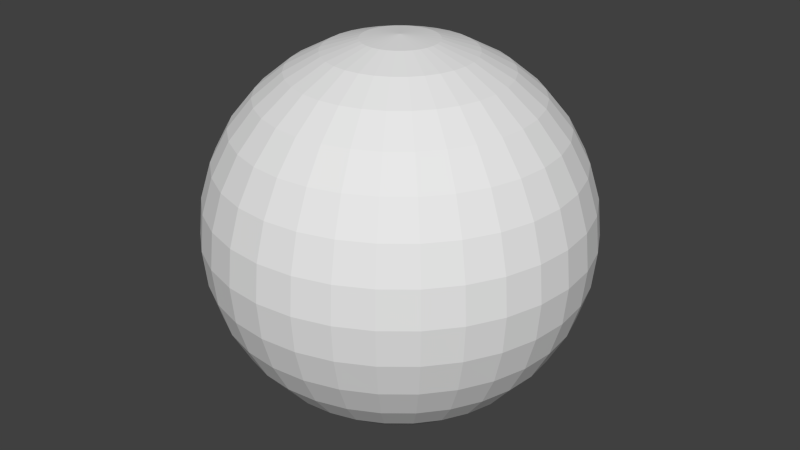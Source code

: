 # Source: ball.blend  (saved by Blender 2.69.0; exported with 4.5.12 LTS)
import bpy
from mathutils import Matrix  # noqa: F401  (used for matrix-valued properties, if any)

bpy.ops.wm.read_factory_settings(use_empty=True)
scene = bpy.context.scene
scene.name = 'Scene'

# ---- collections
col_collection_1 = bpy.data.collections.new('Collection 1'); scene.collection.children.link(col_collection_1)

# ---- world
world_world = bpy.data.worlds.new('World'); scene.world = world_world
world_world.color = (0.05088, 0.05088, 0.05088)
world_world.use_sun_shadow = False
world_world.sun_shadow_jitter_overblur = 0.0
world_world.cycles.sampling_method = 'MANUAL'
world_world.cycles.sample_map_resolution = 256

# ---- meshes
me_sphere = bpy.data.meshes.new('Sphere')
me_sphere.from_pydata([(-0.1951, 0.0, 0.9808), (-0.3827, 0.0, 0.9239), (-0.5556, 0.0, 0.8315), (-0.7071, 0.0, 0.7071), (-0.8315, 0.0, 0.5556), (-0.9239, 0.0, 0.3827), (-0.9808, 0.0, 0.1951), (-1.0, 0.0, 7.55e-08), (-0.9808, 0.0, -0.1951), (-0.9239, 0.0, -0.3827), (-0.8315, 0.0, -0.5556), (-0.7071, 0.0, -0.7071), (-0.5556, 0.0, -0.8315), (-0.3827, 0.0, -0.9239), (-0.1951, 0.0, -0.9808), (3.258e-07, 0.0, -1.0), (-0.1913, 0.03806, 0.9808), (-0.3753, 0.07466, 0.9239), (-0.5449, 0.1084, 0.8315), (-0.6935, 0.1379, 0.7071), (-0.8155, 0.1622, 0.5556), (-0.9061, 0.1802, 0.3827), (-0.9619, 0.1913, 0.1951), (-0.9808, 0.1951, 7.55e-08), (-0.9619, 0.1913, -0.1951), (-0.9061, 0.1802, -0.3827), (-0.8155, 0.1622, -0.5556), (-0.6935, 0.1379, -0.7071), (-0.5449, 0.1084, -0.8315), (-0.3753, 0.07466, -0.9239), (-0.1913, 0.03806, -0.9808), (-0.1802, 0.07466, 0.9808), (-0.3536, 0.1464, 0.9239), (-0.5133, 0.2126, 0.8315), (-0.6533, 0.2706, 0.7071), (-0.7682, 0.3182, 0.5556), (-0.8536, 0.3536, 0.3827), (-0.9061, 0.3753, 0.1951), (-0.9239, 0.3827, 7.55e-08), (-0.9061, 0.3753, -0.1951), (-0.8536, 0.3536, -0.3827), (-0.7682, 0.3182, -0.5556), (-0.6533, 0.2706, -0.7071), (-0.5133, 0.2126, -0.8315), (-0.3536, 0.1464, -0.9239), (-0.1802, 0.07466, -0.9808), (-0.1622, 0.1084, 0.9808), (-0.3182, 0.2126, 0.9239), (-0.4619, 0.3087, 0.8315), (-0.5879, 0.3928, 0.7071), (-0.6913, 0.4619, 0.5556), (-0.7682, 0.5133, 0.3827), (-0.8155, 0.5449, 0.1951), (-0.8315, 0.5556, 7.55e-08), (-0.8155, 0.5449, -0.1951), (-0.7682, 0.5133, -0.3827), (-0.6913, 0.4619, -0.5556), (-0.5879, 0.3928, -0.7071), (-0.4619, 0.3087, -0.8315), (-0.3182, 0.2126, -0.9239), (-0.1622, 0.1084, -0.9808), (-0.1379, 0.1379, 0.9808), (-0.2706, 0.2706, 0.9239), (-0.3928, 0.3928, 0.8315), (-0.5, 0.5, 0.7071), (-0.5879, 0.5879, 0.5556), (-0.6533, 0.6533, 0.3827), (-0.6935, 0.6935, 0.1951), (-0.7071, 0.7071, 7.55e-08), (-0.6935, 0.6935, -0.1951), (-0.6533, 0.6533, -0.3827), (-0.5879, 0.5879, -0.5556), (-0.5, 0.5, -0.7071), (-0.3928, 0.3928, -0.8315), (-0.2706, 0.2706, -0.9239), (-0.1379, 0.1379, -0.9808), (-0.1084, 0.1622, 0.9808), (-0.2126, 0.3182, 0.9239), (-0.3087, 0.4619, 0.8315), (-0.3928, 0.5879, 0.7071), (-0.4619, 0.6913, 0.5556), (-0.5133, 0.7682, 0.3827), (-0.5449, 0.8155, 0.1951), (-0.5556, 0.8315, 7.55e-08), (-0.5449, 0.8155, -0.1951), (-0.5133, 0.7682, -0.3827), (-0.4619, 0.6913, -0.5556), (-0.3928, 0.5879, -0.7071), (-0.3087, 0.4619, -0.8315), (-0.2126, 0.3182, -0.9239), (-0.1084, 0.1622, -0.9808), (-0.07466, 0.1802, 0.9808), (-0.1464, 0.3536, 0.9239), (-0.2126, 0.5133, 0.8315), (-0.2706, 0.6533, 0.7071), (-0.3182, 0.7682, 0.5556), (-0.3536, 0.8536, 0.3827), (-0.3753, 0.9061, 0.1951), (-0.3827, 0.9239, 7.55e-08), (-0.3753, 0.9061, -0.1951), (-0.3536, 0.8536, -0.3827), (-0.3182, 0.7682, -0.5556), (-0.2706, 0.6533, -0.7071), (-0.2126, 0.5133, -0.8315), (-0.1464, 0.3536, -0.9239), (-0.07466, 0.1802, -0.9808), (-0.03806, 0.1913, 0.9808), (-0.07466, 0.3753, 0.9239), (-0.1084, 0.5449, 0.8315), (-0.1379, 0.6935, 0.7071), (-0.1622, 0.8155, 0.5556), (-0.1802, 0.9061, 0.3827), (-0.1913, 0.9619, 0.1951), (-0.1951, 0.9808, 7.55e-08), (-0.1913, 0.9619, -0.1951), (-0.1802, 0.9061, -0.3827), (-0.1622, 0.8155, -0.5556), (-0.1379, 0.6935, -0.7071), (-0.1084, 0.5449, -0.8315), (-0.07466, 0.3753, -0.9239), (-0.03806, 0.1913, -0.9808), (3.364e-07, 0.1951, 0.9808), (3.731e-07, 0.3827, 0.9239), (3.802e-07, 0.5556, 0.8315), (4.165e-07, 0.7071, 0.7071), (3.882e-07, 0.8315, 0.5556), (3.396e-07, 0.9239, 0.3827), (4.025e-07, 0.9808, 0.1951), (3.481e-07, 1.0, 7.55e-08), (3.703e-07, 0.9808, -0.1951), (3.951e-07, 0.9239, -0.3827), (3.882e-07, 0.8315, -0.5556), (4.165e-07, 0.7071, -0.7071), (3.759e-07, 0.5556, -0.8315), (3.309e-07, 0.3827, -0.9239), (3.366e-07, 0.1951, -0.9808), (0.03806, 0.1913, 0.9808), (0.07466, 0.3753, 0.9239), (0.1084, 0.5449, 0.8315), (0.138, 0.6935, 0.7071), (0.1622, 0.8155, 0.5556), (0.1802, 0.9061, 0.3827), (0.1913, 0.9619, 0.1951), (0.1951, 0.9808, 7.55e-08), (0.1913, 0.9619, -0.1951), (0.1802, 0.9061, -0.3827), (0.1622, 0.8155, -0.5556), (0.138, 0.6935, -0.7071), (0.1084, 0.5449, -0.8315), (0.07466, 0.3753, -0.9239), (0.03806, 0.1913, -0.9808), (0.07466, 0.1802, 0.9808), (0.1464, 0.3536, 0.9239), (0.2126, 0.5133, 0.8315), (0.2706, 0.6533, 0.7071), (0.3182, 0.7682, 0.5556), (0.3536, 0.8536, 0.3827), (0.3753, 0.9061, 0.1951), (0.3827, 0.9239, 7.55e-08), (0.3753, 0.9061, -0.1951), (0.3536, 0.8536, -0.3827), (0.3182, 0.7682, -0.5556), (0.2706, 0.6533, -0.7071), (0.2126, 0.5133, -0.8315), (0.1464, 0.3536, -0.9239), (0.07466, 0.1802, -0.9808), (0.1084, 0.1622, 0.9808), (0.2126, 0.3182, 0.9239), (0.3087, 0.4619, 0.8315), (0.3928, 0.5879, 0.7071), (0.4619, 0.6913, 0.5556), (0.5133, 0.7682, 0.3827), (0.5449, 0.8155, 0.1951), (0.5556, 0.8315, 7.55e-08), (0.5449, 0.8155, -0.1951), (0.5133, 0.7682, -0.3827), (0.4619, 0.6913, -0.5556), (0.3928, 0.5879, -0.7071), (0.3087, 0.4619, -0.8315), (0.2126, 0.3182, -0.9239), (0.1084, 0.1622, -0.9808), (0.138, 0.1379, 0.9808), (0.2706, 0.2706, 0.9239), (0.3928, 0.3928, 0.8315), (0.5, 0.5, 0.7071), (0.5879, 0.5879, 0.5556), (0.6533, 0.6533, 0.3827), (0.6935, 0.6935, 0.1951), (0.7071, 0.7071, 7.55e-08), (0.6935, 0.6935, -0.1951), (0.6533, 0.6533, -0.3827), (0.5879, 0.5879, -0.5556), (0.5, 0.5, -0.7071), (0.3928, 0.3928, -0.8315), (0.2706, 0.2706, -0.9239), (0.138, 0.1379, -0.9808), (0.1622, 0.1084, 0.9808), (0.3182, 0.2126, 0.9239), (0.4619, 0.3087, 0.8315), (0.5879, 0.3928, 0.7071), (0.6913, 0.4619, 0.5556), (0.7682, 0.5133, 0.3827), (0.8155, 0.5449, 0.1951), (0.8315, 0.5556, 7.55e-08), (0.8155, 0.5449, -0.1951), (0.7682, 0.5133, -0.3827), (0.6913, 0.4619, -0.5556), (0.5879, 0.3928, -0.7071), (0.4619, 0.3087, -0.8315), (0.3182, 0.2126, -0.9239), (0.1622, 0.1084, -0.9808), (0.1802, 0.07466, 0.9808), (0.3536, 0.1464, 0.9239), (0.5133, 0.2126, 0.8315), (0.6533, 0.2706, 0.7071), (0.7682, 0.3182, 0.5556), (0.8536, 0.3536, 0.3827), (0.9061, 0.3753, 0.1951), (0.9239, 0.3827, 7.55e-08), (0.9061, 0.3753, -0.1951), (0.8536, 0.3536, -0.3827), (0.7682, 0.3182, -0.5556), (0.6533, 0.2706, -0.7071), (0.5133, 0.2126, -0.8315), (0.3536, 0.1464, -0.9239), (0.1802, 0.07466, -0.9808), (0.1913, 0.03806, 0.9808), (0.3753, 0.07466, 0.9239), (0.5449, 0.1084, 0.8315), (0.6935, 0.1379, 0.7071), (0.8155, 0.1622, 0.5556), (0.9061, 0.1802, 0.3827), (0.9619, 0.1913, 0.1951), (0.9808, 0.1951, 7.55e-08), (0.9619, 0.1913, -0.1951), (0.9061, 0.1802, -0.3827), (0.8155, 0.1622, -0.5556), (0.6935, 0.1379, -0.7071), (0.5449, 0.1084, -0.8315), (0.3753, 0.07466, -0.9239), (0.1913, 0.03806, -0.9808), (0.1951, -1.85e-08, 0.9808), (0.3827, -7.206e-08, 0.9239), (0.5556, -9.813e-08, 0.8315), (0.7071, -1.331e-07, 0.7071), (0.8315, -1.224e-07, 0.5556), (0.9239, -5.921e-08, 0.3827), (0.9808, -1.221e-07, 0.1951), (1.0, -1.145e-07, 7.55e-08), (0.9808, -7.524e-08, -0.1951), (0.9239, -6.785e-08, -0.3827), (0.8315, -1.224e-07, -0.5556), (0.7071, -1.331e-07, -0.7071), (0.5556, -9.68e-08, -0.8315), (0.3827, -4.299e-08, -0.9239), (0.1951, -1.509e-08, -0.9808), (0.1913, -0.03806, 0.9808), (0.3753, -0.07466, 0.9239), (0.5449, -0.1084, 0.8315), (0.6935, -0.1379, 0.7071), (0.8155, -0.1622, 0.5556), (0.9061, -0.1802, 0.3827), (0.9619, -0.1913, 0.1951), (0.9808, -0.1951, 7.55e-08), (0.9619, -0.1913, -0.1951), (0.9061, -0.1802, -0.3827), (0.8155, -0.1622, -0.5556), (0.6935, -0.1379, -0.7071), (0.5449, -0.1084, -0.8315), (0.3753, -0.07466, -0.9239), (0.1913, -0.03806, -0.9808), (0.1802, -0.07466, 0.9808), (0.3536, -0.1464, 0.9239), (0.5133, -0.2126, 0.8315), (0.6533, -0.2706, 0.7071), (0.7682, -0.3182, 0.5556), (0.8536, -0.3536, 0.3827), (0.9061, -0.3753, 0.1951), (0.9239, -0.3827, 7.55e-08), (0.9061, -0.3753, -0.1951), (0.8536, -0.3536, -0.3827), (0.7682, -0.3182, -0.5556), (0.6533, -0.2706, -0.7071), (0.5133, -0.2126, -0.8315), (0.3536, -0.1464, -0.9239), (0.1802, -0.07466, -0.9808), (0.1622, -0.1084, 0.9808), (0.3182, -0.2126, 0.9239), (0.4619, -0.3087, 0.8315), (0.5879, -0.3928, 0.7071), (0.6913, -0.4619, 0.5556), (0.7682, -0.5133, 0.3827), (0.8155, -0.5449, 0.1951), (0.8315, -0.5556, 7.55e-08), (0.8155, -0.5449, -0.1951), (0.7682, -0.5133, -0.3827), (0.6913, -0.4619, -0.5556), (0.5879, -0.3928, -0.7071), (0.4619, -0.3087, -0.8315), (0.3182, -0.2126, -0.9239), (0.1622, -0.1084, -0.9808), (0.138, -0.1379, 0.9808), (0.2706, -0.2706, 0.9239), (0.3928, -0.3928, 0.8315), (0.5, -0.5, 0.7071), (0.5879, -0.5879, 0.5556), (0.6533, -0.6533, 0.3827), (0.6935, -0.6935, 0.1951), (0.7071, -0.7071, 7.55e-08), (0.6935, -0.6935, -0.1951), (0.6533, -0.6533, -0.3827), (0.5879, -0.5879, -0.5556), (0.5, -0.5, -0.7071), (0.3928, -0.3928, -0.8315), (0.2706, -0.2706, -0.9239), (0.138, -0.1379, -0.9808), (0.1084, -0.1622, 0.9808), (0.2126, -0.3182, 0.9239), (0.3087, -0.4619, 0.8315), (0.3928, -0.5879, 0.7071), (0.4619, -0.6913, 0.5556), (0.5133, -0.7682, 0.3827), (0.5449, -0.8155, 0.1951), (0.5556, -0.8315, 7.55e-08), (0.5449, -0.8155, -0.1951), (0.5133, -0.7682, -0.3827), (0.4619, -0.6913, -0.5556), (0.3928, -0.5879, -0.7071), (0.3087, -0.4619, -0.8315), (0.2126, -0.3182, -0.9239), (0.1084, -0.1622, -0.9808), (0.07466, -0.1802, 0.9808), (0.1464, -0.3536, 0.9239), (0.2126, -0.5133, 0.8315), (0.2706, -0.6533, 0.7071), (0.3182, -0.7682, 0.5556), (0.3536, -0.8536, 0.3827), (0.3753, -0.9061, 0.1951), (0.3827, -0.9239, 7.55e-08), (0.3753, -0.9061, -0.1951), (0.3536, -0.8536, -0.3827), (0.3182, -0.7682, -0.5556), (0.2706, -0.6533, -0.7071), (0.2126, -0.5133, -0.8315), (0.1464, -0.3536, -0.9239), (0.07466, -0.1802, -0.9808), (0.03806, -0.1913, 0.9808), (0.07466, -0.3753, 0.9239), (0.1084, -0.5449, 0.8315), (0.1379, -0.6935, 0.7071), (0.1622, -0.8155, 0.5556), (0.1802, -0.9061, 0.3827), (0.1913, -0.9619, 0.1951), (0.1951, -0.9808, 7.55e-08), (0.1913, -0.9619, -0.1951), (0.1802, -0.9061, -0.3827), (0.1622, -0.8155, -0.5556), (0.1379, -0.6935, -0.7071), (0.1084, -0.5449, -0.8315), (0.07466, -0.3753, -0.9239), (0.03806, -0.1913, -0.9808), (2.965e-07, -0.1951, 0.9808), (2.151e-07, -0.3827, 0.9239), (1.831e-07, -0.5556, 0.8315), (1.364e-07, -0.7071, 0.7071), (1.501e-07, -0.8315, 0.5556), (1.781e-07, -0.9239, 0.3827), (8.306e-08, -0.9808, 0.1951), (1.229e-07, -1.0, 7.55e-08), (1.475e-07, -0.9808, -0.1951), (2.133e-07, -0.9239, -0.3827), (1.501e-07, -0.8315, -0.5556), (1.364e-07, -0.7071, -0.7071), (2.136e-07, -0.5556, -0.8315), (2.573e-07, -0.3827, -0.9239), (2.97e-07, -0.1951, -0.9808), (-0.03806, -0.1913, 0.9808), (-0.07466, -0.3753, 0.9239), (-0.1084, -0.5449, 0.8315), (-0.1379, -0.6935, 0.7071), (-0.1622, -0.8155, 0.5556), (-0.1802, -0.9061, 0.3827), (-0.1913, -0.9619, 0.1951), (-0.1951, -0.9808, 7.55e-08), (-0.1913, -0.9619, -0.1951), (-0.1802, -0.9061, -0.3827), (-0.1622, -0.8155, -0.5556), (-0.1379, -0.6935, -0.7071), (-0.1084, -0.5449, -0.8315), (-0.07466, -0.3753, -0.9239), (-0.03806, -0.1913, -0.9808), (-0.07466, -0.1802, 0.9808), (-0.1464, -0.3536, 0.9239), (-0.2126, -0.5133, 0.8315), (-0.2706, -0.6533, 0.7071), (-0.3182, -0.7682, 0.5556), (-0.3536, -0.8536, 0.3827), (-0.3753, -0.9061, 0.1951), (-0.3827, -0.9239, 7.55e-08), (-0.3753, -0.9061, -0.1951), (-0.3536, -0.8536, -0.3827), (-0.3182, -0.7682, -0.5556), (-0.2706, -0.6533, -0.7071), (-0.2126, -0.5133, -0.8315), (-0.1464, -0.3536, -0.9239), (-0.07466, -0.1802, -0.9808), (-0.1084, -0.1622, 0.9808), (-0.2126, -0.3182, 0.9239), (-0.3087, -0.4619, 0.8315), (-0.3928, -0.5879, 0.7071), (-0.4619, -0.6913, 0.5556), (-0.5133, -0.7682, 0.3827), (-0.5449, -0.8155, 0.1951), (-0.5556, -0.8315, 7.55e-08), (-0.5449, -0.8155, -0.1951), (-0.5133, -0.7682, -0.3827), (-0.4619, -0.6913, -0.5556), (-0.3928, -0.5879, -0.7071), (-0.3087, -0.4619, -0.8315), (-0.2126, -0.3182, -0.9239), (-0.1084, -0.1622, -0.9808), (9.544e-08, -2.304e-07, 1.0), (-0.1379, -0.1379, 0.9808), (-0.2706, -0.2706, 0.9239), (-0.3928, -0.3928, 0.8315), (-0.5, -0.5, 0.7071), (-0.5879, -0.5879, 0.5556), (-0.6533, -0.6533, 0.3827), (-0.6935, -0.6935, 0.1951), (-0.7071, -0.7071, 7.55e-08), (-0.6935, -0.6935, -0.1951), (-0.6533, -0.6533, -0.3827), (-0.5879, -0.5879, -0.5556), (-0.5, -0.5, -0.7071), (-0.3928, -0.3928, -0.8315), (-0.2706, -0.2706, -0.9239), (-0.1379, -0.1379, -0.9808), (-0.1622, -0.1084, 0.9808), (-0.3182, -0.2126, 0.9239), (-0.4619, -0.3087, 0.8315), (-0.5879, -0.3928, 0.7071), (-0.6913, -0.4619, 0.5556), (-0.7682, -0.5133, 0.3827), (-0.8155, -0.5449, 0.1951), (-0.8315, -0.5556, 7.55e-08), (-0.8155, -0.5449, -0.1951), (-0.7682, -0.5133, -0.3827), (-0.6913, -0.4619, -0.5556), (-0.5879, -0.3928, -0.7071), (-0.4619, -0.3087, -0.8315), (-0.3182, -0.2126, -0.9239), (-0.1622, -0.1084, -0.9808), (-0.1802, -0.07466, 0.9808), (-0.3536, -0.1464, 0.9239), (-0.5133, -0.2126, 0.8315), (-0.6533, -0.2706, 0.7071), (-0.7682, -0.3182, 0.5556), (-0.8536, -0.3536, 0.3827), (-0.9061, -0.3753, 0.1951), (-0.9239, -0.3827, 7.55e-08), (-0.9061, -0.3753, -0.1951), (-0.8536, -0.3536, -0.3827), (-0.7682, -0.3182, -0.5556), (-0.6533, -0.2706, -0.7071), (-0.5133, -0.2126, -0.8315), (-0.3536, -0.1464, -0.9239), (-0.1802, -0.07466, -0.9808), (-0.1913, -0.03806, 0.9808), (-0.3753, -0.07466, 0.9239), (-0.5449, -0.1084, 0.8315), (-0.6935, -0.1379, 0.7071), (-0.8155, -0.1622, 0.5556), (-0.9061, -0.1802, 0.3827), (-0.9619, -0.1913, 0.1951), (-0.9808, -0.1951, 7.55e-08), (-0.9619, -0.1913, -0.1951), (-0.9061, -0.1802, -0.3827), (-0.8155, -0.1622, -0.5556), (-0.6935, -0.1379, -0.7071), (-0.5449, -0.1084, -0.8315), (-0.3753, -0.07466, -0.9239), (-0.1913, -0.03806, -0.9808)], [], [(1, 0, 16, 17), (13, 12, 28, 29), (9, 8, 24, 25), (5, 4, 20, 21), (6, 5, 21, 22), (2, 1, 17, 18), (14, 13, 29, 30), (10, 9, 25, 26), (11, 10, 26, 27), (7, 6, 22, 23), (3, 2, 18, 19), (12, 11, 27, 28), (8, 7, 23, 24), (4, 3, 19, 20), (21, 20, 35, 36), (17, 16, 31, 32), (29, 28, 43, 44), (25, 24, 39, 40), (26, 25, 40, 41), (22, 21, 36, 37), (18, 17, 32, 33), (30, 29, 44, 45), (27, 26, 41, 42), (23, 22, 37, 38), (19, 18, 33, 34), (28, 27, 42, 43), (24, 23, 38, 39), (20, 19, 34, 35), (43, 42, 57, 58), (39, 38, 53, 54), (35, 34, 49, 50), (44, 43, 58, 59), (40, 39, 54, 55), (36, 35, 50, 51), (32, 31, 46, 47), (33, 32, 47, 48), (45, 44, 59, 60), (41, 40, 55, 56), (37, 36, 51, 52), (38, 37, 52, 53), (34, 33, 48, 49), (42, 41, 56, 57), (57, 56, 71, 72), (53, 52, 67, 68), (49, 48, 63, 64), (50, 49, 64, 65), (58, 57, 72, 73), (54, 53, 68, 69), (55, 54, 69, 70), (51, 50, 65, 66), (47, 46, 61, 62), (59, 58, 73, 74), (60, 59, 74, 75), (56, 55, 70, 71), (52, 51, 66, 67), (48, 47, 62, 63), (67, 66, 81, 82), (63, 62, 77, 78), (75, 74, 89, 90), (71, 70, 85, 86), (72, 71, 86, 87), (68, 67, 82, 83), (64, 63, 78, 79), (73, 72, 87, 88), (69, 68, 83, 84), (65, 64, 79, 80), (62, 61, 76, 77), (74, 73, 88, 89), (70, 69, 84, 85), (66, 65, 80, 81), (89, 88, 103, 104), (85, 84, 99, 100), (81, 80, 95, 96), (77, 76, 91, 92), (90, 89, 104, 105), (86, 85, 100, 101), (82, 81, 96, 97), (78, 77, 92, 93), (79, 78, 93, 94), (87, 86, 101, 102), (83, 82, 97, 98), (84, 83, 98, 99), (80, 79, 94, 95), (88, 87, 102, 103), (103, 102, 117, 118), (99, 98, 113, 114), (95, 94, 109, 110), (96, 95, 110, 111), (92, 91, 106, 107), (104, 103, 118, 119), (100, 99, 114, 115), (101, 100, 115, 116), (97, 96, 111, 112), (93, 92, 107, 108), (105, 104, 119, 120), (102, 101, 116, 117), (98, 97, 112, 113), (94, 93, 108, 109), (113, 112, 127, 128), (109, 108, 123, 124), (117, 116, 131, 132), (118, 117, 132, 133), (114, 113, 128, 129), (110, 109, 124, 125), (119, 118, 133, 134), (115, 114, 129, 130), (111, 110, 125, 126), (107, 106, 121, 122), (108, 107, 122, 123), (120, 119, 134, 135), (116, 115, 130, 131), (112, 111, 126, 127), (135, 134, 149, 150), (131, 130, 145, 146), (127, 126, 141, 142), (123, 122, 137, 138), (132, 131, 146, 147), (128, 127, 142, 143), (124, 123, 138, 139), (125, 124, 139, 140), (133, 132, 147, 148), (129, 128, 143, 144), (130, 129, 144, 145), (126, 125, 140, 141), (122, 121, 136, 137), (134, 133, 148, 149), (137, 136, 151, 152), (149, 148, 163, 164), (145, 144, 159, 160), (141, 140, 155, 156), (142, 141, 156, 157), (138, 137, 152, 153), (150, 149, 164, 165), (146, 145, 160, 161), (147, 146, 161, 162), (143, 142, 157, 158), (139, 138, 153, 154), (148, 147, 162, 163), (144, 143, 158, 159), (140, 139, 154, 155), (159, 158, 173, 174), (155, 154, 169, 170), (163, 162, 177, 178), (164, 163, 178, 179), (160, 159, 174, 175), (156, 155, 170, 171), (152, 151, 166, 167), (165, 164, 179, 180), (161, 160, 175, 176), (157, 156, 171, 172), (153, 152, 167, 168), (154, 153, 168, 169), (162, 161, 176, 177), (158, 157, 172, 173), (177, 176, 191, 192), (173, 172, 187, 188), (169, 168, 183, 184), (178, 177, 192, 193), (174, 173, 188, 189), (170, 169, 184, 185), (171, 170, 185, 186), (167, 166, 181, 182), (179, 178, 193, 194), (175, 174, 189, 190), (176, 175, 190, 191), (172, 171, 186, 187), (168, 167, 182, 183), (180, 179, 194, 195), (183, 182, 197, 198), (195, 194, 209, 210), (191, 190, 205, 206), (187, 186, 201, 202), (188, 187, 202, 203), (184, 183, 198, 199), (192, 191, 206, 207), (193, 192, 207, 208), (189, 188, 203, 204), (185, 184, 199, 200), (194, 193, 208, 209), (190, 189, 204, 205), (186, 185, 200, 201), (182, 181, 196, 197), (205, 204, 219, 220), (201, 200, 215, 216), (197, 196, 211, 212), (209, 208, 223, 224), (210, 209, 224, 225), (206, 205, 220, 221), (202, 201, 216, 217), (198, 197, 212, 213), (207, 206, 221, 222), (203, 202, 217, 218), (199, 198, 213, 214), (200, 199, 214, 215), (208, 207, 222, 223), (204, 203, 218, 219), (223, 222, 237, 238), (219, 218, 233, 234), (215, 214, 229, 230), (212, 211, 226, 227), (224, 223, 238, 239), (220, 219, 234, 235), (216, 215, 230, 231), (217, 216, 231, 232), (213, 212, 227, 228), (225, 224, 239, 240), (221, 220, 235, 236), (222, 221, 236, 237), (218, 217, 232, 233), (214, 213, 228, 229), (229, 228, 243, 244), (237, 236, 251, 252), (233, 232, 247, 248), (234, 233, 248, 249), (230, 229, 244, 245), (238, 237, 252, 253), (239, 238, 253, 254), (235, 234, 249, 250), (231, 230, 245, 246), (227, 226, 241, 242), (240, 239, 254, 255), (236, 235, 250, 251), (232, 231, 246, 247), (228, 227, 242, 243), (251, 250, 265, 266), (247, 246, 261, 262), (243, 242, 257, 258), (255, 254, 269, 270), (252, 251, 266, 267), (248, 247, 262, 263), (244, 243, 258, 259), (253, 252, 267, 268), (249, 248, 263, 264), (245, 244, 259, 260), (246, 245, 260, 261), (242, 241, 256, 257), (254, 253, 268, 269), (250, 249, 264, 265), (269, 268, 283, 284), (265, 264, 279, 280), (261, 260, 275, 276), (257, 256, 271, 272), (258, 257, 272, 273), (270, 269, 284, 285), (266, 265, 280, 281), (262, 261, 276, 277), (263, 262, 277, 278), (259, 258, 273, 274), (267, 266, 281, 282), (268, 267, 282, 283), (264, 263, 278, 279), (260, 259, 274, 275), (275, 274, 289, 290), (283, 282, 297, 298), (279, 278, 293, 294), (280, 279, 294, 295), (276, 275, 290, 291), (272, 271, 286, 287), (284, 283, 298, 299), (285, 284, 299, 300), (281, 280, 295, 296), (277, 276, 291, 292), (273, 272, 287, 288), (282, 281, 296, 297), (278, 277, 292, 293), (274, 273, 288, 289), (297, 296, 311, 312), (293, 292, 307, 308), (289, 288, 303, 304), (298, 297, 312, 313), (294, 293, 308, 309), (290, 289, 304, 305), (287, 286, 301, 302), (299, 298, 313, 314), (295, 294, 309, 310), (291, 290, 305, 306), (292, 291, 306, 307), (288, 287, 302, 303), (300, 299, 314, 315), (296, 295, 310, 311), (315, 314, 329, 330), (311, 310, 325, 326), (307, 306, 321, 322), (303, 302, 317, 318), (304, 303, 318, 319), (312, 311, 326, 327), (308, 307, 322, 323), (309, 308, 323, 324), (305, 304, 319, 320), (313, 312, 327, 328), (314, 313, 328, 329), (310, 309, 324, 325), (306, 305, 320, 321), (302, 301, 316, 317), (321, 320, 335, 336), (317, 316, 331, 332), (329, 328, 343, 344), (325, 324, 339, 340), (326, 325, 340, 341), (322, 321, 336, 337), (318, 317, 332, 333), (330, 329, 344, 345), (327, 326, 341, 342), (323, 322, 337, 338), (319, 318, 333, 334), (328, 327, 342, 343), (324, 323, 338, 339), (320, 319, 334, 335), (343, 342, 357, 358), (339, 338, 353, 354), (335, 334, 349, 350), (344, 343, 358, 359), (340, 339, 354, 355), (336, 335, 350, 351), (332, 331, 346, 347), (333, 332, 347, 348), (345, 344, 359, 360), (341, 340, 355, 356), (337, 336, 351, 352), (338, 337, 352, 353), (334, 333, 348, 349), (342, 341, 356, 357), (357, 356, 371, 372), (353, 352, 367, 368), (349, 348, 363, 364), (350, 349, 364, 365), (358, 357, 372, 373), (354, 353, 368, 369), (355, 354, 369, 370), (351, 350, 365, 366), (347, 346, 361, 362), (359, 358, 373, 374), (360, 359, 374, 375), (356, 355, 370, 371), (352, 351, 366, 367), (348, 347, 362, 363), (367, 366, 381, 382), (363, 362, 377, 378), (375, 374, 389, 390), (371, 370, 385, 386), (372, 371, 386, 387), (368, 367, 382, 383), (364, 363, 378, 379), (373, 372, 387, 388), (369, 368, 383, 384), (365, 364, 379, 380), (362, 361, 376, 377), (374, 373, 388, 389), (370, 369, 384, 385), (366, 365, 380, 381), (389, 388, 403, 404), (385, 384, 399, 400), (381, 380, 395, 396), (377, 376, 391, 392), (390, 389, 404, 405), (386, 385, 400, 401), (382, 381, 396, 397), (378, 377, 392, 393), (379, 378, 393, 394), (387, 386, 401, 402), (383, 382, 397, 398), (384, 383, 398, 399), (380, 379, 394, 395), (388, 387, 402, 403), (403, 402, 417, 418), (399, 398, 413, 414), (395, 394, 409, 410), (396, 395, 410, 411), (392, 391, 406, 407), (404, 403, 418, 419), (400, 399, 414, 415), (401, 400, 415, 416), (397, 396, 411, 412), (393, 392, 407, 408), (405, 404, 419, 420), (402, 401, 416, 417), (398, 397, 412, 413), (394, 393, 408, 409), (413, 412, 428, 429), (409, 408, 424, 425), (417, 416, 432, 433), (418, 417, 433, 434), (414, 413, 429, 430), (410, 409, 425, 426), (419, 418, 434, 435), (415, 414, 430, 431), (411, 410, 426, 427), (407, 406, 422, 423), (408, 407, 423, 424), (420, 419, 435, 436), (416, 415, 431, 432), (412, 411, 427, 428), (436, 435, 450, 451), (432, 431, 446, 447), (428, 427, 442, 443), (424, 423, 438, 439), (433, 432, 447, 448), (429, 428, 443, 444), (425, 424, 439, 440), (426, 425, 440, 441), (434, 433, 448, 449), (430, 429, 444, 445), (431, 430, 445, 446), (427, 426, 441, 442), (423, 422, 437, 438), (435, 434, 449, 450), (438, 437, 452, 453), (450, 449, 464, 465), (446, 445, 460, 461), (442, 441, 456, 457), (443, 442, 457, 458), (439, 438, 453, 454), (451, 450, 465, 466), (447, 446, 461, 462), (448, 447, 462, 463), (444, 443, 458, 459), (440, 439, 454, 455), (449, 448, 463, 464), (445, 444, 459, 460), (441, 440, 455, 456), (460, 459, 474, 475), (456, 455, 470, 471), (464, 463, 478, 479), (465, 464, 479, 480), (461, 460, 475, 476), (457, 456, 471, 472), (453, 452, 467, 468), (466, 465, 480, 481), (462, 461, 476, 477), (458, 457, 472, 473), (454, 453, 468, 469), (455, 454, 469, 470), (463, 462, 477, 478), (459, 458, 473, 474), (15, 14, 30), (0, 421, 16), (15, 30, 45), (16, 421, 31), (31, 421, 46), (15, 45, 60), (15, 60, 75), (46, 421, 61), (15, 75, 90), (61, 421, 76), (15, 90, 105), (76, 421, 91), (91, 421, 106), (15, 105, 120), (15, 120, 135), (106, 421, 121), (15, 135, 150), (121, 421, 136), (15, 150, 165), (136, 421, 151), (151, 421, 166), (15, 165, 180), (15, 180, 195), (166, 421, 181), (15, 195, 210), (181, 421, 196), (15, 210, 225), (196, 421, 211), (211, 421, 226), (15, 225, 240), (15, 240, 255), (226, 421, 241), (15, 255, 270), (241, 421, 256), (15, 270, 285), (256, 421, 271), (271, 421, 286), (15, 285, 300), (15, 300, 315), (286, 421, 301), (15, 315, 330), (301, 421, 316), (15, 330, 345), (316, 421, 331), (331, 421, 346), (15, 345, 360), (15, 360, 375), (346, 421, 361), (15, 375, 390), (361, 421, 376), (15, 390, 405), (376, 421, 391), (391, 421, 406), (15, 405, 420), (15, 420, 436), (406, 421, 422), (15, 436, 451), (422, 421, 437), (15, 451, 466), (437, 421, 452), (452, 421, 467), (15, 466, 481), (15, 481, 14), (478, 477, 10, 11), (474, 473, 6, 7), (470, 469, 2, 3), (467, 421, 0), (479, 478, 11, 12), (475, 474, 7, 8), (471, 470, 3, 4), (472, 471, 4, 5), (468, 467, 0, 1), (480, 479, 12, 13), (476, 475, 8, 9), (477, 476, 9, 10), (473, 472, 5, 6), (469, 468, 1, 2), (481, 480, 13, 14)])
me_sphere.use_remesh_preserve_volume = False
me_sphere.use_remesh_preserve_attributes = False
me_sphere.use_mirror_vertex_groups = False
me_sphere.update()

# ---- objects
ob_ball = bpy.data.objects.new('BALL', me_sphere)

# ---- transforms, parenting, visibility, modifiers, constraints
ob_ball.location = (-0.09505, -0.2501, -0.02827)
ob_ball.lineart.crease_threshold = 0.0
_m = ob_ball.modifiers.new('Collision', 'COLLISION')

# ---- collection membership
col_collection_1.objects.link(ob_ball)

# ---- scene / render settings (as saved in the file)
scene.frame_start = 1; scene.frame_end = 250; scene.frame_set(1)
scene.render.engine = 'BLENDER_EEVEE_NEXT'
scene.render.image_settings.compression = 90
scene.render.resolution_percentage = 50
scene.render.dither_intensity = 0.0
scene.cycles.use_denoising = False
scene.cycles.samples = 10
scene.cycles.sampling_pattern = 'TABULATED_SOBOL'
scene.cycles.light_sampling_threshold = 0.0
scene.cycles.use_adaptive_sampling = False
scene.cycles.use_light_tree = False
scene.cycles.blur_glossy = 0.0
scene.cycles.volume_bounces = 1
scene.cycles.pixel_filter_type = 'GAUSSIAN'
scene.cycles.sample_clamp_indirect = 0.0
scene.view_settings.view_transform = 'Standard'
bpy.context.view_layer.update()

# ---- added for rendering (the .blend has no active camera and no usable light): camera, sun
cam_auto = bpy.data.cameras.new('AutoCamera')
cam_auto.lens = 50.0
cam_auto.sensor_width = 36.0
cam_auto.clip_end = 1000.0
ob_auto_camera = bpy.data.objects.new('AutoCamera', cam_auto)
scene.collection.objects.link(ob_auto_camera)
ob_auto_camera.location = (3.11002, -4.09614, 2.53579)
ob_auto_camera.rotation_euler = (1.09748, -7.21219e-08, 0.694738)
scene.camera = ob_auto_camera
light_auto_sun = bpy.data.lights.new('AutoSun', 'SUN')
light_auto_sun.energy = 3.0
light_auto_sun.angle = 0.0523599
ob_auto_sun = bpy.data.objects.new('AutoSun', light_auto_sun)
scene.collection.objects.link(ob_auto_sun)
ob_auto_sun.rotation_euler = (0.872665, 0.174533, 0.523599)
bpy.context.view_layer.update()
